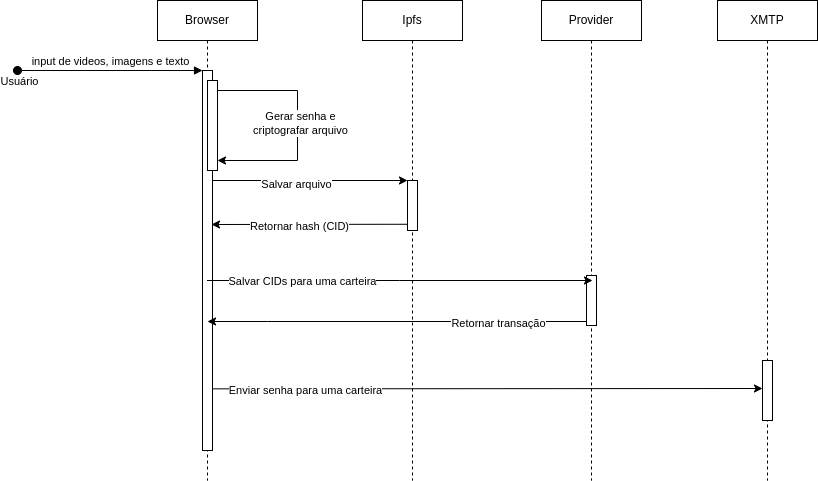

The diagram above was exported from draw.io. Its source (the exported page's mxGraphModel, read from the mxfile embedded in the PNG):
<mxGraphModel dx="1426" dy="759" grid="1" gridSize="10" guides="1" tooltips="1" connect="1" arrows="1" fold="1" page="1" pageScale="1" pageWidth="850" pageHeight="1100" math="0" shadow="0">
  <root>
    <mxCell id="0" />
    <mxCell id="1" parent="0" />
    <mxCell id="aM9ryv3xv72pqoxQDRHE-1" value="Browser" style="shape=umlLifeline;perimeter=lifelinePerimeter;whiteSpace=wrap;html=1;container=0;dropTarget=0;collapsible=0;recursiveResize=0;outlineConnect=0;portConstraint=eastwest;newEdgeStyle={&quot;edgeStyle&quot;:&quot;elbowEdgeStyle&quot;,&quot;elbow&quot;:&quot;vertical&quot;,&quot;curved&quot;:0,&quot;rounded&quot;:0};" parent="1" vertex="1">
      <mxGeometry x="170" y="40" width="100" height="480" as="geometry" />
    </mxCell>
    <mxCell id="aM9ryv3xv72pqoxQDRHE-2" value="" style="html=1;points=[];perimeter=orthogonalPerimeter;outlineConnect=0;targetShapes=umlLifeline;portConstraint=eastwest;newEdgeStyle={&quot;edgeStyle&quot;:&quot;elbowEdgeStyle&quot;,&quot;elbow&quot;:&quot;vertical&quot;,&quot;curved&quot;:0,&quot;rounded&quot;:0};" parent="aM9ryv3xv72pqoxQDRHE-1" vertex="1">
      <mxGeometry x="45" y="70" width="10" height="380" as="geometry" />
    </mxCell>
    <mxCell id="aM9ryv3xv72pqoxQDRHE-3" value="input de videos, imagens e texto" style="html=1;verticalAlign=bottom;startArrow=oval;endArrow=block;startSize=8;edgeStyle=elbowEdgeStyle;elbow=vertical;curved=0;rounded=0;" parent="aM9ryv3xv72pqoxQDRHE-1" target="aM9ryv3xv72pqoxQDRHE-2" edge="1">
      <mxGeometry relative="1" as="geometry">
        <mxPoint x="-140" y="70" as="sourcePoint" />
      </mxGeometry>
    </mxCell>
    <mxCell id="kBQCNyWRHvaOLEYNArBa-3" value="Usuário" style="edgeLabel;html=1;align=center;verticalAlign=middle;resizable=0;points=[];" parent="aM9ryv3xv72pqoxQDRHE-3" vertex="1" connectable="0">
      <mxGeometry x="-0.9892" y="-4" relative="1" as="geometry">
        <mxPoint y="6" as="offset" />
      </mxGeometry>
    </mxCell>
    <mxCell id="kBQCNyWRHvaOLEYNArBa-7" value="" style="html=1;points=[];perimeter=orthogonalPerimeter;outlineConnect=0;targetShapes=umlLifeline;portConstraint=eastwest;newEdgeStyle={&quot;edgeStyle&quot;:&quot;elbowEdgeStyle&quot;,&quot;elbow&quot;:&quot;vertical&quot;,&quot;curved&quot;:0,&quot;rounded&quot;:0};" parent="aM9ryv3xv72pqoxQDRHE-1" vertex="1">
      <mxGeometry x="50" y="80" width="10" height="90" as="geometry" />
    </mxCell>
    <mxCell id="kBQCNyWRHvaOLEYNArBa-8" style="edgeStyle=elbowEdgeStyle;rounded=0;orthogonalLoop=1;jettySize=auto;html=1;elbow=vertical;curved=0;" parent="aM9ryv3xv72pqoxQDRHE-1" source="kBQCNyWRHvaOLEYNArBa-7" target="kBQCNyWRHvaOLEYNArBa-7" edge="1">
      <mxGeometry relative="1" as="geometry">
        <mxPoint x="170" y="110" as="sourcePoint" />
        <Array as="points">
          <mxPoint x="140" y="160" />
        </Array>
      </mxGeometry>
    </mxCell>
    <mxCell id="kBQCNyWRHvaOLEYNArBa-11" value="Gerar senha e &lt;br&gt;criptografar arquivo" style="edgeLabel;html=1;align=center;verticalAlign=middle;resizable=0;points=[];" parent="kBQCNyWRHvaOLEYNArBa-8" vertex="1" connectable="0">
      <mxGeometry x="-0.0229" y="2" relative="1" as="geometry">
        <mxPoint as="offset" />
      </mxGeometry>
    </mxCell>
    <mxCell id="aM9ryv3xv72pqoxQDRHE-5" value="Ipfs" style="shape=umlLifeline;perimeter=lifelinePerimeter;whiteSpace=wrap;html=1;container=0;dropTarget=0;collapsible=0;recursiveResize=0;outlineConnect=0;portConstraint=eastwest;newEdgeStyle={&quot;edgeStyle&quot;:&quot;elbowEdgeStyle&quot;,&quot;elbow&quot;:&quot;vertical&quot;,&quot;curved&quot;:0,&quot;rounded&quot;:0};" parent="1" vertex="1">
      <mxGeometry x="375" y="40" width="100" height="480" as="geometry" />
    </mxCell>
    <mxCell id="aM9ryv3xv72pqoxQDRHE-6" value="" style="html=1;points=[];perimeter=orthogonalPerimeter;outlineConnect=0;targetShapes=umlLifeline;portConstraint=eastwest;newEdgeStyle={&quot;edgeStyle&quot;:&quot;elbowEdgeStyle&quot;,&quot;elbow&quot;:&quot;vertical&quot;,&quot;curved&quot;:0,&quot;rounded&quot;:0};" parent="aM9ryv3xv72pqoxQDRHE-5" vertex="1">
      <mxGeometry x="45" y="180" width="10" height="50" as="geometry" />
    </mxCell>
    <mxCell id="kBQCNyWRHvaOLEYNArBa-12" style="edgeStyle=elbowEdgeStyle;rounded=0;orthogonalLoop=1;jettySize=auto;html=1;elbow=vertical;curved=0;" parent="1" target="aM9ryv3xv72pqoxQDRHE-6" edge="1">
      <mxGeometry relative="1" as="geometry">
        <mxPoint x="225" y="220" as="sourcePoint" />
        <mxPoint x="530" y="220" as="targetPoint" />
      </mxGeometry>
    </mxCell>
    <mxCell id="kBQCNyWRHvaOLEYNArBa-13" value="Salvar arquivo" style="edgeLabel;html=1;align=center;verticalAlign=middle;resizable=0;points=[];" parent="kBQCNyWRHvaOLEYNArBa-12" vertex="1" connectable="0">
      <mxGeometry x="-0.15" y="-3" relative="1" as="geometry">
        <mxPoint as="offset" />
      </mxGeometry>
    </mxCell>
    <mxCell id="kBQCNyWRHvaOLEYNArBa-14" style="edgeStyle=elbowEdgeStyle;rounded=0;orthogonalLoop=1;jettySize=auto;html=1;elbow=vertical;curved=0;entryX=0.9;entryY=0.333;entryDx=0;entryDy=0;entryPerimeter=0;" parent="1" edge="1">
      <mxGeometry relative="1" as="geometry">
        <mxPoint x="420" y="263.7647058823529" as="sourcePoint" />
        <mxPoint x="224" y="263.8699999999999" as="targetPoint" />
      </mxGeometry>
    </mxCell>
    <mxCell id="kBQCNyWRHvaOLEYNArBa-15" value="Retornar hash (CID)" style="edgeLabel;html=1;align=center;verticalAlign=middle;resizable=0;points=[];" parent="kBQCNyWRHvaOLEYNArBa-14" vertex="1" connectable="0">
      <mxGeometry x="0.1147" y="1" relative="1" as="geometry">
        <mxPoint as="offset" />
      </mxGeometry>
    </mxCell>
    <mxCell id="kBQCNyWRHvaOLEYNArBa-16" value="Provider" style="shape=umlLifeline;perimeter=lifelinePerimeter;whiteSpace=wrap;html=1;container=0;dropTarget=0;collapsible=0;recursiveResize=0;outlineConnect=0;portConstraint=eastwest;newEdgeStyle={&quot;edgeStyle&quot;:&quot;elbowEdgeStyle&quot;,&quot;elbow&quot;:&quot;vertical&quot;,&quot;curved&quot;:0,&quot;rounded&quot;:0};" parent="1" vertex="1">
      <mxGeometry x="554" y="40" width="100" height="480" as="geometry" />
    </mxCell>
    <mxCell id="kBQCNyWRHvaOLEYNArBa-17" value="" style="html=1;points=[];perimeter=orthogonalPerimeter;outlineConnect=0;targetShapes=umlLifeline;portConstraint=eastwest;newEdgeStyle={&quot;edgeStyle&quot;:&quot;elbowEdgeStyle&quot;,&quot;elbow&quot;:&quot;vertical&quot;,&quot;curved&quot;:0,&quot;rounded&quot;:0};" parent="kBQCNyWRHvaOLEYNArBa-16" vertex="1">
      <mxGeometry x="45" y="275" width="10" height="50" as="geometry" />
    </mxCell>
    <mxCell id="kBQCNyWRHvaOLEYNArBa-18" style="edgeStyle=elbowEdgeStyle;rounded=0;orthogonalLoop=1;jettySize=auto;html=1;elbow=vertical;curved=0;" parent="1" edge="1">
      <mxGeometry relative="1" as="geometry">
        <mxPoint x="219.5" y="320" as="sourcePoint" />
        <mxPoint x="605" y="320" as="targetPoint" />
      </mxGeometry>
    </mxCell>
    <mxCell id="kBQCNyWRHvaOLEYNArBa-19" value="Salvar CIDs para uma carteira" style="edgeLabel;html=1;align=center;verticalAlign=middle;resizable=0;points=[];" parent="kBQCNyWRHvaOLEYNArBa-18" vertex="1" connectable="0">
      <mxGeometry x="-0.4462" relative="1" as="geometry">
        <mxPoint x="-12" as="offset" />
      </mxGeometry>
    </mxCell>
    <mxCell id="kBQCNyWRHvaOLEYNArBa-20" style="edgeStyle=elbowEdgeStyle;rounded=0;orthogonalLoop=1;jettySize=auto;html=1;elbow=vertical;curved=0;" parent="1" source="kBQCNyWRHvaOLEYNArBa-17" edge="1">
      <mxGeometry relative="1" as="geometry">
        <mxPoint x="635" y="360.66666666666674" as="sourcePoint" />
        <mxPoint x="220" y="361" as="targetPoint" />
        <Array as="points">
          <mxPoint x="280" y="361" />
        </Array>
      </mxGeometry>
    </mxCell>
    <mxCell id="kBQCNyWRHvaOLEYNArBa-21" value="Retornar transação" style="edgeLabel;html=1;align=center;verticalAlign=middle;resizable=0;points=[];" parent="kBQCNyWRHvaOLEYNArBa-20" vertex="1" connectable="0">
      <mxGeometry x="-0.5301" y="1" relative="1" as="geometry">
        <mxPoint as="offset" />
      </mxGeometry>
    </mxCell>
    <mxCell id="kBQCNyWRHvaOLEYNArBa-22" value="XMTP" style="shape=umlLifeline;perimeter=lifelinePerimeter;whiteSpace=wrap;html=1;container=0;dropTarget=0;collapsible=0;recursiveResize=0;outlineConnect=0;portConstraint=eastwest;newEdgeStyle={&quot;edgeStyle&quot;:&quot;elbowEdgeStyle&quot;,&quot;elbow&quot;:&quot;vertical&quot;,&quot;curved&quot;:0,&quot;rounded&quot;:0};" parent="1" vertex="1">
      <mxGeometry x="730" y="40" width="100" height="480" as="geometry" />
    </mxCell>
    <mxCell id="kBQCNyWRHvaOLEYNArBa-24" value="" style="html=1;points=[];perimeter=orthogonalPerimeter;outlineConnect=0;targetShapes=umlLifeline;portConstraint=eastwest;newEdgeStyle={&quot;edgeStyle&quot;:&quot;elbowEdgeStyle&quot;,&quot;elbow&quot;:&quot;vertical&quot;,&quot;curved&quot;:0,&quot;rounded&quot;:0};" parent="kBQCNyWRHvaOLEYNArBa-22" vertex="1">
      <mxGeometry x="45" y="360" width="10" height="60" as="geometry" />
    </mxCell>
    <mxCell id="kBQCNyWRHvaOLEYNArBa-25" style="edgeStyle=elbowEdgeStyle;rounded=0;orthogonalLoop=1;jettySize=auto;html=1;elbow=vertical;curved=0;" parent="1" edge="1">
      <mxGeometry relative="1" as="geometry">
        <mxPoint x="225" y="428.3529411764707" as="sourcePoint" />
        <mxPoint x="775" y="428.3529411764707" as="targetPoint" />
      </mxGeometry>
    </mxCell>
    <mxCell id="kBQCNyWRHvaOLEYNArBa-28" value="Enviar senha para uma carteira" style="edgeLabel;html=1;align=center;verticalAlign=middle;resizable=0;points=[];" parent="kBQCNyWRHvaOLEYNArBa-25" vertex="1" connectable="0">
      <mxGeometry x="-0.6913" y="-1" relative="1" as="geometry">
        <mxPoint x="8" as="offset" />
      </mxGeometry>
    </mxCell>
  </root>
</mxGraphModel>